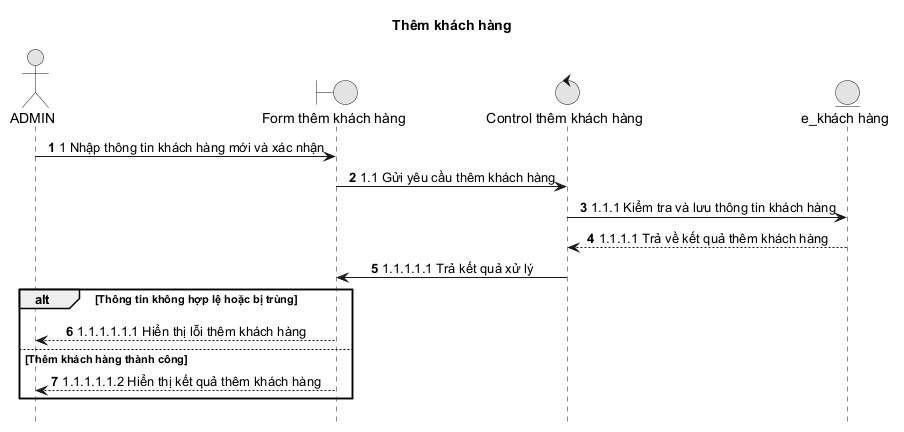

The diagram above was rendered by PlantUML. Its source (embedded in the PNG):
@startuml
title Thêm khách hàng

autonumber
hide footbox
skinparam monochrome true
skinparam sequenceMessageAlign center
skinparam responseMessageBelowArrow true
actor ADMIN as Admin
boundary "Form thêm khách hàng" as Boundary
control "Control thêm khách hàng" as Control
entity "e_khách hàng" as Entity

Admin -> Boundary: 1 Nhập thông tin khách hàng mới và xác nhận
Boundary -> Control: 1.1 Gửi yêu cầu thêm khách hàng
Control -> Entity: 1.1.1 Kiểm tra và lưu thông tin khách hàng
Entity --> Control: 1.1.1.1 Trả về kết quả thêm khách hàng
Control -> Boundary: 1.1.1.1.1 Trả kết quả xử lý

alt Thông tin không hợp lệ hoặc bị trùng
  Boundary --> Admin: 1.1.1.1.1.1 Hiển thị lỗi thêm khách hàng
else Thêm khách hàng thành công
  Boundary --> Admin: 1.1.1.1.1.2 Hiển thị kết quả thêm khách hàng
end
@enduml